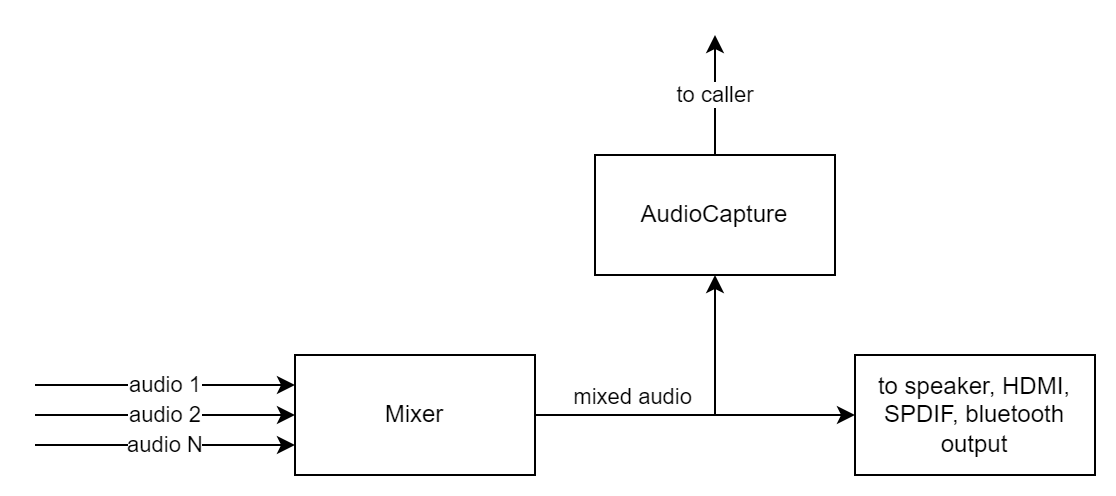

The diagram above was exported from draw.io. Its source (the exported page's mxGraphModel, read from the mxfile embedded in the PNG):
<mxGraphModel dx="954" dy="608" grid="1" gridSize="10" guides="1" tooltips="1" connect="1" arrows="1" fold="1" page="1" pageScale="1" pageWidth="827" pageHeight="1169" math="0" shadow="0">
  <root>
    <mxCell id="0" />
    <mxCell id="1" parent="0" />
    <mxCell id="uTW4CAJ7isJdsM9oVQKr-6" value="mixed audio" style="edgeStyle=orthogonalEdgeStyle;rounded=0;orthogonalLoop=1;jettySize=auto;html=1;labelPosition=left;verticalLabelPosition=top;align=right;verticalAlign=bottom;" parent="1" source="uTW4CAJ7isJdsM9oVQKr-1" target="uTW4CAJ7isJdsM9oVQKr-5" edge="1">
      <mxGeometry relative="1" as="geometry" />
    </mxCell>
    <mxCell id="uTW4CAJ7isJdsM9oVQKr-1" value="Mixer" style="rounded=0;whiteSpace=wrap;html=1;" parent="1" vertex="1">
      <mxGeometry x="350" y="220" width="120" height="60" as="geometry" />
    </mxCell>
    <mxCell id="uTW4CAJ7isJdsM9oVQKr-2" value="audio 1" style="endArrow=classic;html=1;rounded=0;entryX=0;entryY=0.25;entryDx=0;entryDy=0;" parent="1" target="uTW4CAJ7isJdsM9oVQKr-1" edge="1">
      <mxGeometry width="50" height="50" relative="1" as="geometry">
        <mxPoint x="220" y="235" as="sourcePoint" />
        <mxPoint x="160" y="200" as="targetPoint" />
      </mxGeometry>
    </mxCell>
    <mxCell id="uTW4CAJ7isJdsM9oVQKr-3" value="audio 2" style="endArrow=classic;html=1;rounded=0;" parent="1" edge="1">
      <mxGeometry width="50" height="50" relative="1" as="geometry">
        <mxPoint x="220" y="250" as="sourcePoint" />
        <mxPoint x="350" y="250" as="targetPoint" />
      </mxGeometry>
    </mxCell>
    <mxCell id="uTW4CAJ7isJdsM9oVQKr-4" value="audio N" style="endArrow=classic;html=1;rounded=0;entryX=0;entryY=0.75;entryDx=0;entryDy=0;" parent="1" target="uTW4CAJ7isJdsM9oVQKr-1" edge="1">
      <mxGeometry width="50" height="50" relative="1" as="geometry">
        <mxPoint x="220" y="265" as="sourcePoint" />
        <mxPoint x="350" y="270" as="targetPoint" />
      </mxGeometry>
    </mxCell>
    <mxCell id="uTW4CAJ7isJdsM9oVQKr-5" value="to speaker, HDMI, SPDIF, bluetooth output" style="whiteSpace=wrap;html=1;rounded=0;" parent="1" vertex="1">
      <mxGeometry x="630" y="220" width="120" height="60" as="geometry" />
    </mxCell>
    <mxCell id="uTW4CAJ7isJdsM9oVQKr-9" value="AudioCapture" style="rounded=0;whiteSpace=wrap;html=1;" parent="1" vertex="1">
      <mxGeometry x="500" y="120" width="120" height="60" as="geometry" />
    </mxCell>
    <mxCell id="uTW4CAJ7isJdsM9oVQKr-14" value="" style="endArrow=classic;html=1;rounded=0;entryX=0.5;entryY=1;entryDx=0;entryDy=0;" parent="1" target="uTW4CAJ7isJdsM9oVQKr-9" edge="1">
      <mxGeometry width="50" height="50" relative="1" as="geometry">
        <mxPoint x="560" y="250" as="sourcePoint" />
        <mxPoint x="460" y="220" as="targetPoint" />
      </mxGeometry>
    </mxCell>
    <mxCell id="uTW4CAJ7isJdsM9oVQKr-15" value="to caller" style="endArrow=classic;html=1;rounded=0;exitX=0.5;exitY=0;exitDx=0;exitDy=0;" parent="1" source="uTW4CAJ7isJdsM9oVQKr-9" edge="1">
      <mxGeometry width="50" height="50" relative="1" as="geometry">
        <mxPoint x="410" y="270" as="sourcePoint" />
        <mxPoint x="560" y="60" as="targetPoint" />
      </mxGeometry>
    </mxCell>
  </root>
</mxGraphModel>